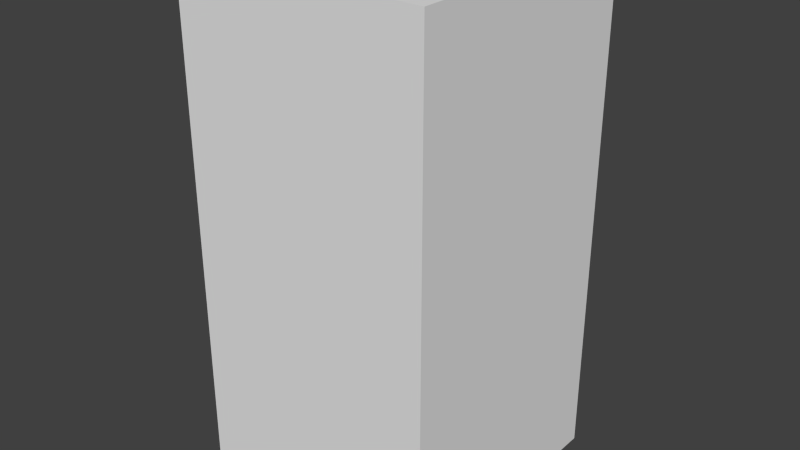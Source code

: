 # Source: redBlankSeven.blend  (saved by Blender 2.68.0; exported with 4.5.12 LTS)
import bpy
from mathutils import Matrix  # noqa: F401  (used for matrix-valued properties, if any)

bpy.ops.wm.read_factory_settings(use_empty=True)
scene = bpy.context.scene
scene.name = 'Scene'

# ---- collections
col_collection_1 = bpy.data.collections.new('Collection 1'); scene.collection.children.link(col_collection_1)

# ---- world
world_world = bpy.data.worlds.new('World'); scene.world = world_world
world_world.color = (0.05088, 0.05088, 0.05088)
world_world.use_sun_shadow = False
world_world.sun_shadow_jitter_overblur = 0.0
world_world.cycles.sampling_method = 'MANUAL'
world_world.cycles.sample_map_resolution = 256

# ---- meshes
me_redblankseven = bpy.data.meshes.new('redBlankSeven')
me_redblankseven.from_pydata([(-0.5, -0.5, -1.0), (-0.5, 0.5, -1.0), (0.5, 0.5, -1.0), (0.5, -0.5, -1.0), (-0.5, -0.5, 1.0), (-0.5, 0.5, 1.0), (0.5, 0.5, 1.0), (0.5, -0.5, 1.0)], [], [(4, 5, 1, 0), (5, 6, 2, 1), (6, 7, 3, 2), (7, 4, 0, 3), (0, 1, 2, 3), (7, 6, 5, 4)])
me_redblankseven.use_remesh_preserve_volume = False
me_redblankseven.use_remesh_preserve_attributes = False
me_redblankseven.use_mirror_vertex_groups = False
me_redblankseven.update()

# ---- objects
ob_redblankseven = bpy.data.objects.new('redBlankSeven', me_redblankseven)

# ---- transforms, parenting, visibility, modifiers, constraints
ob_redblankseven.location = (0.0, 0.0, 0.0)
ob_redblankseven.lineart.crease_threshold = 0.0

# ---- collection membership
col_collection_1.objects.link(ob_redblankseven)

# ---- scene / render settings (as saved in the file)
scene.frame_start = 1; scene.frame_end = 250; scene.frame_set(1)
scene.render.engine = 'BLENDER_EEVEE_NEXT'
scene.render.image_settings.color_mode = 'RGB'
scene.render.image_settings.compression = 90
scene.render.resolution_percentage = 50
scene.render.dither_intensity = 0.0
scene.cycles.use_denoising = False
scene.cycles.samples = 10
scene.cycles.sampling_pattern = 'TABULATED_SOBOL'
scene.cycles.light_sampling_threshold = 0.0
scene.cycles.use_adaptive_sampling = False
scene.cycles.use_light_tree = False
scene.cycles.blur_glossy = 0.0
scene.cycles.volume_bounces = 1
scene.cycles.pixel_filter_type = 'GAUSSIAN'
scene.cycles.sample_clamp_indirect = 0.0
scene.view_settings.view_transform = 'Standard'
bpy.context.view_layer.update()

# ---- added for rendering (the .blend has no active camera and no usable light): camera, sun
cam_auto = bpy.data.cameras.new('AutoCamera')
cam_auto.lens = 50.0
cam_auto.sensor_width = 36.0
cam_auto.clip_end = 1000.0
ob_auto_camera = bpy.data.objects.new('AutoCamera', cam_auto)
scene.collection.objects.link(ob_auto_camera)
ob_auto_camera.location = (2.26633, -2.71959, 1.81306)
ob_auto_camera.rotation_euler = (1.09748, -7.21219e-08, 0.694738)
scene.camera = ob_auto_camera
light_auto_sun = bpy.data.lights.new('AutoSun', 'SUN')
light_auto_sun.energy = 3.0
light_auto_sun.angle = 0.0523599
ob_auto_sun = bpy.data.objects.new('AutoSun', light_auto_sun)
scene.collection.objects.link(ob_auto_sun)
ob_auto_sun.rotation_euler = (0.872665, 0.174533, 0.523599)
bpy.context.view_layer.update()
